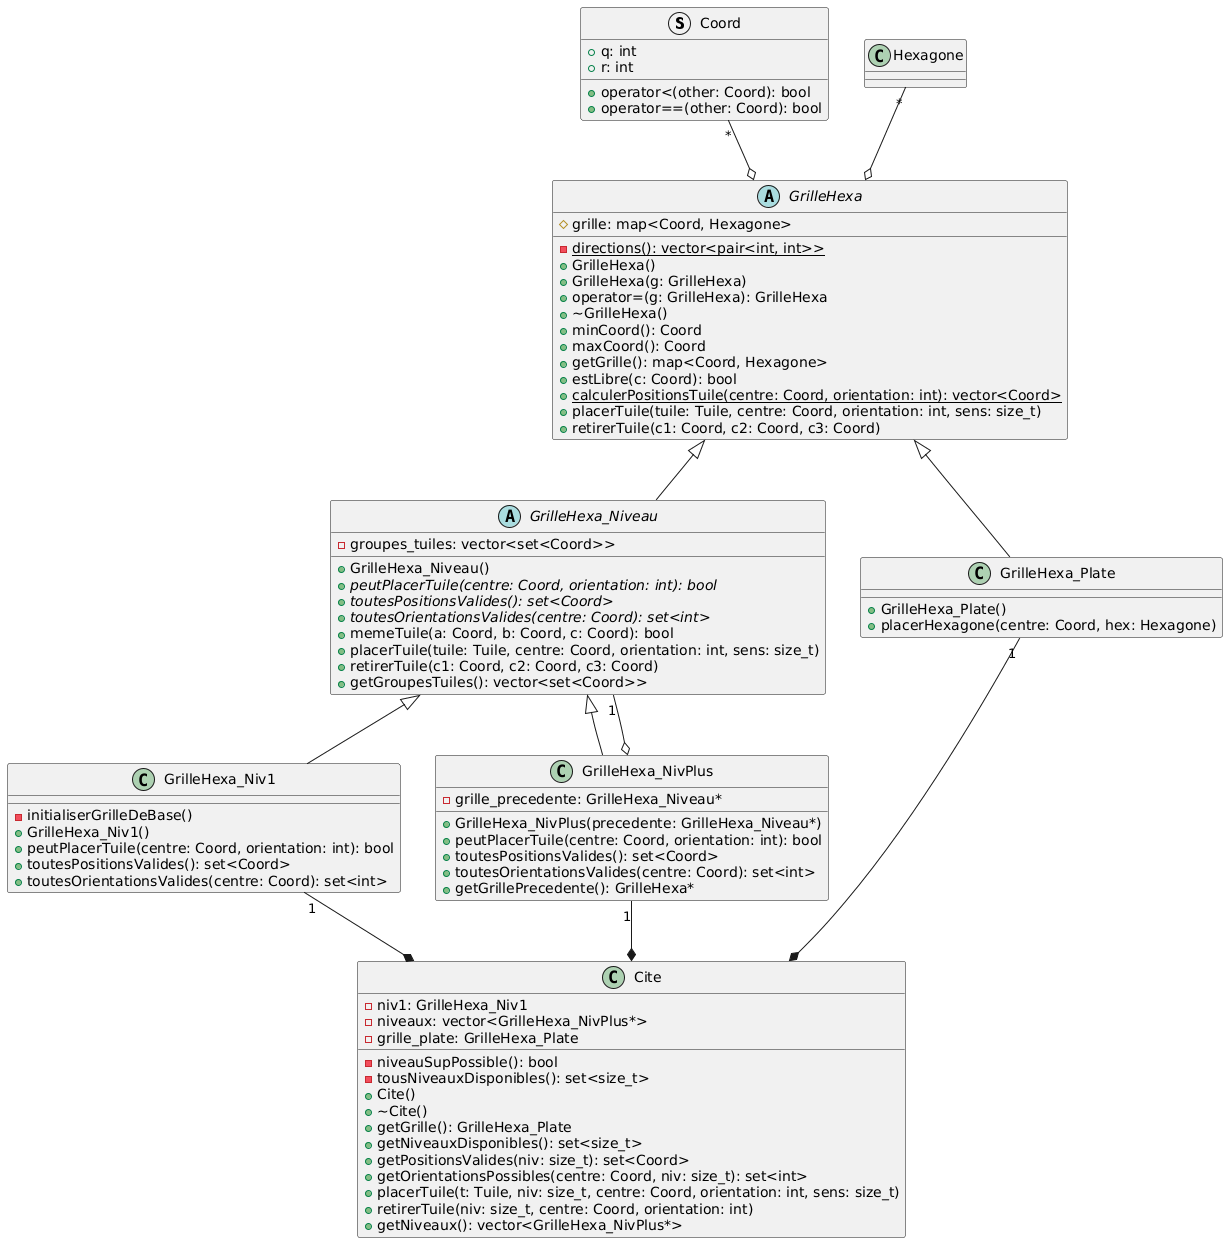

The diagram above was rendered by PlantUML. Its source (embedded in the PNG):
@startuml
struct Coord {
    + q: int
    + r: int
    + operator<(other: Coord): bool
    + operator==(other: Coord): bool
}

class Hexagone{}

abstract class GrilleHexa {
    # grille: map<Coord, Hexagone>
    - {static} directions(): vector<pair<int, int>>
    + GrilleHexa()
    + GrilleHexa(g: GrilleHexa)
    + operator=(g: GrilleHexa): GrilleHexa
    + ~GrilleHexa()
    + minCoord(): Coord
    + maxCoord(): Coord
    + getGrille(): map<Coord, Hexagone>
    + estLibre(c: Coord): bool
    + {static} calculerPositionsTuile(centre: Coord, orientation: int): vector<Coord>
    + placerTuile(tuile: Tuile, centre: Coord, orientation: int, sens: size_t) 
    + retirerTuile(c1: Coord, c2: Coord, c3: Coord) 
}

abstract class GrilleHexa_Niveau {
    - groupes_tuiles: vector<set<Coord>>
    + GrilleHexa_Niveau()
    + {abstract} peutPlacerTuile(centre: Coord, orientation: int): bool
    + {abstract} toutesPositionsValides(): set<Coord>
    + {abstract} toutesOrientationsValides(centre: Coord): set<int>
    + memeTuile(a: Coord, b: Coord, c: Coord): bool
    + placerTuile(tuile: Tuile, centre: Coord, orientation: int, sens: size_t) 
    + retirerTuile(c1: Coord, c2: Coord, c3: Coord) 
    + getGroupesTuiles(): vector<set<Coord>>
}

class GrilleHexa_Niv1 {
    - initialiserGrilleDeBase() 
    + GrilleHexa_Niv1()
    + peutPlacerTuile(centre: Coord, orientation: int): bool
    + toutesPositionsValides(): set<Coord>
    + toutesOrientationsValides(centre: Coord): set<int>
}

class GrilleHexa_NivPlus {
    - grille_precedente: GrilleHexa_Niveau*
    + GrilleHexa_NivPlus(precedente: GrilleHexa_Niveau*)
    + peutPlacerTuile(centre: Coord, orientation: int): bool
    + toutesPositionsValides(): set<Coord>
    + toutesOrientationsValides(centre: Coord): set<int>
    + getGrillePrecedente(): GrilleHexa*
}

class GrilleHexa_Plate {
    + GrilleHexa_Plate()
    + placerHexagone(centre: Coord, hex: Hexagone)
}

class Cite {
    - niv1: GrilleHexa_Niv1
    - niveaux: vector<GrilleHexa_NivPlus*>
    - grille_plate: GrilleHexa_Plate
    - niveauSupPossible(): bool
    - tousNiveauxDisponibles(): set<size_t>
    + Cite()
    + ~Cite()
    + getGrille(): GrilleHexa_Plate
    + getNiveauxDisponibles(): set<size_t>
    + getPositionsValides(niv: size_t): set<Coord>
    + getOrientationsPossibles(centre: Coord, niv: size_t): set<int>
    + placerTuile(t: Tuile, niv: size_t, centre: Coord, orientation: int, sens: size_t)
    + retirerTuile(niv: size_t, centre: Coord, orientation: int)
    + getNiveaux(): vector<GrilleHexa_NivPlus*>
}


GrilleHexa <|-- GrilleHexa_Niveau
GrilleHexa <|-- GrilleHexa_Plate
GrilleHexa_Niveau <|-- GrilleHexa_Niv1
GrilleHexa_Niveau <|-- GrilleHexa_NivPlus

Coord "*" --o GrilleHexa
Hexagone "*" --o GrilleHexa

GrilleHexa_NivPlus o-- "1" GrilleHexa_Niveau

GrilleHexa_Niv1 "1" --* Cite
GrilleHexa_Plate "1" --* Cite
GrilleHexa_NivPlus "1" --* Cite
@enduml